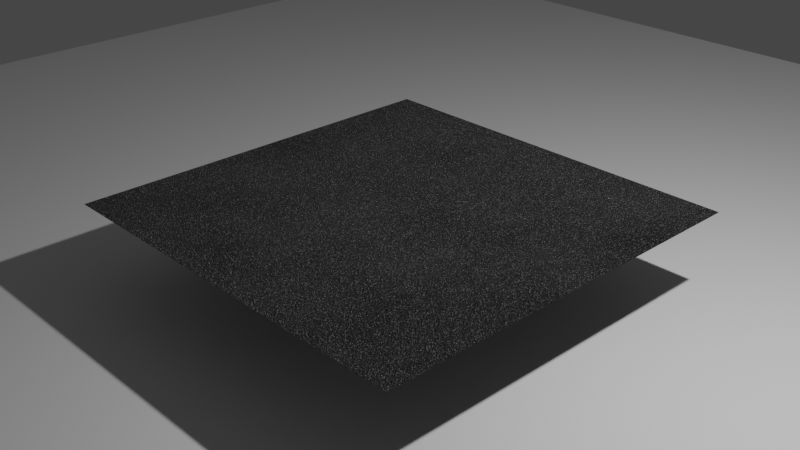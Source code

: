 # Source: untitled.blend  (saved by Blender 3.4.6; exported with 4.5.12 LTS)
import bpy
from mathutils import Matrix  # noqa: F401  (used for matrix-valued properties, if any)

bpy.ops.wm.read_factory_settings(use_empty=True)
scene = bpy.context.scene
scene.name = 'Scene'

# ---- collections
col_collection = bpy.data.collections.new('Collection'); scene.collection.children.link(col_collection)

# ---- materials (node trees are filled in below, after node groups)
mat_asphalt = bpy.data.materials.new('asphalt')

# ---- material node trees
mat_asphalt.use_nodes = True; mat_asphalt.node_tree.nodes.clear()
_N = mat_asphalt.node_tree.nodes; _L = mat_asphalt.node_tree.links
n0 = _N.new('ShaderNodeSeparateXYZ'); n0.name = 'Separate XYZ'; n0.location = (-407, 205)
n1 = _N.new('ShaderNodeOutputMaterial'); n1.name = 'Material Output'; n1.location = (950, 308)
n2 = _N.new('ShaderNodeBsdfPrincipled'); n2.name = 'Principled BSDF'; n2.location = (659, 288)
n2.distribution = 'GGX'
n2.subsurface_method = 'RANDOM_WALK_SKIN'
n2.inputs[2].default_value = 0.2136
n2.inputs[3].default_value = 1.45
n2.inputs[11].default_value = 1.222
n2.inputs[13].default_value = 0.3773
n2.inputs[27].default_value = (0.0, 0.0, 0.0, 1.0)
n2.inputs[28].default_value = 1.0
n3 = _N.new('ShaderNodeBump'); n3.name = 'Bump'; n3.location = (-11, -305)
n3.inputs[1].default_value = 1.0
n3.inputs[2].default_value = 1.0
n4 = _N.new('ShaderNodeValToRGB'); n4.name = 'ColorRamp'; n4.location = (-144, 230)
while len(n4.color_ramp.elements) > 1: n4.color_ramp.elements.remove(n4.color_ramp.elements[-1])
n4.color_ramp.elements[0].position = 0.0; n4.color_ramp.elements[0].color = (0.0, 0.0, 0.0, 1.0)
_e = n4.color_ramp.elements.new(0.8318); _e.color = (0.09128, 0.09128, 0.09128, 1.0)
_e = n4.color_ramp.elements.new(1.0); _e.color = (0.9269, 0.9269, 0.9269, 1.0)
n5 = _N.new('ShaderNodeMix'); n5.name = 'Mix'; n5.location = (453, 218)
n5.data_type = 'RGBA'
n6 = _N.new('ShaderNodeTexVoronoi'); n6.name = 'Voronoi Texture'; n6.location = (-953, -103)
n6.inputs[2].default_value = 689.9
n7 = _N.new('ShaderNodeTexNoise'); n7.name = 'Noise Texture'; n7.location = (-409, -25)
n8 = _N.new('ShaderNodeValToRGB'); n8.name = 'ColorRamp.001'; n8.location = (-144, -14)
while len(n8.color_ramp.elements) > 1: n8.color_ramp.elements.remove(n8.color_ramp.elements[-1])
n8.color_ramp.elements[0].position = 0.0; n8.color_ramp.elements[0].color = (0.0, 0.0, 0.0, 1.0)
_e = n8.color_ramp.elements.new(0.2909); _e.color = (0.09128, 0.09128, 0.09128, 1.0)
_e = n8.color_ramp.elements.new(1.0); _e.color = (0.2508, 0.2508, 0.2508, 1.0)
_L.new(n6.outputs[1], n0.inputs[0])
_L.new(n2.outputs[0], n1.inputs[0])
_L.new(n0.outputs[2], n4.inputs[0])
_L.new(n5.outputs[2], n2.inputs[0])
_L.new(n3.outputs[0], n2.inputs[5])
_L.new(n8.outputs[0], n5.inputs[7])
_L.new(n7.outputs[1], n8.inputs[0])
_L.new(n4.outputs[0], n5.inputs[6])
_L.new(n6.outputs[1], n3.inputs[3])
n1.is_active_output = True

# ---- world
world_world = bpy.data.worlds.new('World'); scene.world = world_world
world_world.use_nodes = True; world_world.node_tree.nodes.clear()
_N = world_world.node_tree.nodes; _L = world_world.node_tree.links
n0 = _N.new('ShaderNodeOutputWorld'); n0.name = 'World Output'; n0.location = (300, 300)
n1 = _N.new('ShaderNodeBackground'); n1.name = 'Background'; n1.location = (10, 300)
n1.inputs[0].default_value = (0.05088, 0.05088, 0.05088, 1.0)
_L.new(n1.outputs[0], n0.inputs[0])
n0.is_active_output = True
world_world.color = (0.05088, 0.05088, 0.05088)
world_world.use_sun_shadow = False
world_world.sun_shadow_jitter_overblur = 0.0

# ---- cameras
cam_camera = bpy.data.cameras.new('Camera')
cam_camera.clip_end = 100.0
cam_camera.ortho_scale = 7.314

# ---- lights
light_light = bpy.data.lights.new('Light', 'POINT')
light_light.transmission_factor = 0.0
light_light.energy = 1000.0
light_light.shadow_soft_size = 0.1
light_light.shadow_maximum_resolution = 0.006
light_light.use_absolute_resolution = True

# ---- meshes
me_plane = bpy.data.meshes.new('Plane')
me_plane.from_pydata([(-1.0, -1.0, 0.0), (1.0, -1.0, 0.0), (-1.0, 1.0, 0.0), (1.0, 1.0, 0.0)], [], [(0, 1, 3, 2)])
_uv = me_plane.uv_layers.new(name='UVMap')
_uv.uv.foreach_set('vector', [0.0, 0.0, 1.0, 0.0, 1.0, 1.0, 0.0, 1.0])
me_plane.materials.append(None)
me_plane.update()
me_plane_001 = bpy.data.meshes.new('Plane.001')
me_plane_001.from_pydata([(-1.0, -1.0, 0.0), (1.0, -1.0, 0.0), (-1.0, 1.0, 0.0), (1.0, 1.0, 0.0)], [], [(0, 1, 3, 2)])
_uv = me_plane_001.uv_layers.new(name='UVMap')
_uv.uv.foreach_set('vector', [0.0, 0.0, 1.0, 0.0, 1.0, 1.0, 0.0, 1.0])
me_plane_001.materials.append(mat_asphalt)
me_plane_001.update()

# ---- objects
ob_light = bpy.data.objects.new('Light', light_light)
ob_camera = bpy.data.objects.new('Camera', cam_camera)
ob_plane = bpy.data.objects.new('Plane', me_plane)
ob_plane_001 = bpy.data.objects.new('Plane.001', me_plane_001)

# ---- transforms, parenting, visibility, modifiers, constraints
ob_light.location = (4.076, 1.005, 5.904)
ob_light.rotation_euler = (0.6503, 0.05522, 1.866)
ob_light.lock_rotations_4d = False
ob_light.empty_display_type = 'ARROWS'
ob_light.color = (0.0, 0.0, 0.0, 0.0)
ob_light.lineart.crease_threshold = 0.0
ob_camera.location = (7.359, -6.926, 5.864)
ob_camera.rotation_euler = (1.109, 0.0, 0.8149)
ob_camera.lock_rotations_4d = False
ob_camera.empty_display_type = 'ARROWS'
ob_camera.color = (0.0, 0.0, 0.0, 0.0)
ob_camera.display_type = 'WIRE'
ob_camera.lineart.crease_threshold = 0.0
ob_plane.location = (0.0, 0.0, 0.0)
ob_plane.scale = (10.15, 10.15, 10.15)
ob_plane_001.location = (0.0, 0.0, 1.024)
ob_plane_001.scale = (2.265, 2.265, 2.265)

# ---- collection membership
col_collection.objects.link(ob_light)
col_collection.objects.link(ob_camera)
col_collection.objects.link(ob_plane)
col_collection.objects.link(ob_plane_001)

# ---- scene / render settings (as saved in the file)
scene.camera = ob_camera
scene.frame_start = 1; scene.frame_end = 250; scene.frame_set(1)
scene.render.engine = 'CYCLES'
scene.cycles.sampling_pattern = 'TABULATED_SOBOL'
scene.cycles.use_light_tree = False
scene.view_settings.view_transform = 'Filmic'
bpy.context.view_layer.update()
